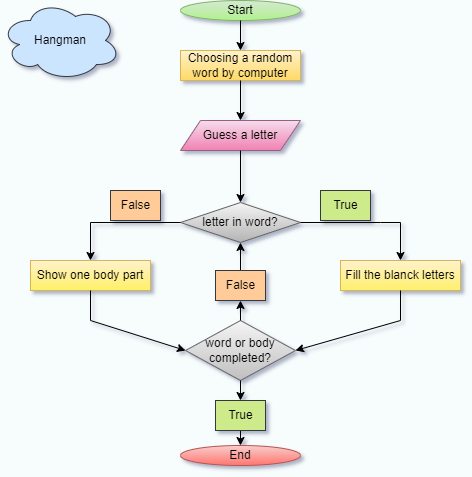

The diagram above was exported from draw.io. Its source (the exported page's mxGraphModel, read from the mxfile embedded in the PNG):
<mxGraphModel dx="880" dy="478" grid="1" gridSize="10" guides="1" tooltips="1" connect="1" arrows="1" fold="1" page="1" pageScale="1" pageWidth="827" pageHeight="1169" background="#F7FCFC" math="0" shadow="1">
  <root>
    <mxCell id="WIyWlLk6GJQsqaUBKTNV-0" />
    <mxCell id="WIyWlLk6GJQsqaUBKTNV-1" parent="WIyWlLk6GJQsqaUBKTNV-0" />
    <mxCell id="-CJeyGKOPPuA2N3YnbTO-11" value="Start" style="ellipse;whiteSpace=wrap;html=1;fillColor=#d5e8d4;gradientColor=#B0F28B;strokeColor=#82b366;" vertex="1" parent="WIyWlLk6GJQsqaUBKTNV-1">
      <mxGeometry x="320" y="120" width="120" height="20" as="geometry" />
    </mxCell>
    <mxCell id="-CJeyGKOPPuA2N3YnbTO-12" value="End" style="ellipse;whiteSpace=wrap;html=1;fillColor=#f8cecc;gradientColor=#FF756F;strokeColor=#b85450;" vertex="1" parent="WIyWlLk6GJQsqaUBKTNV-1">
      <mxGeometry x="320" y="565" width="120" height="20" as="geometry" />
    </mxCell>
    <mxCell id="-CJeyGKOPPuA2N3YnbTO-13" value="Choosing a random word by computer" style="rounded=0;whiteSpace=wrap;html=1;fillColor=#fff2cc;strokeColor=#d6b656;gradientColor=#ffd966;" vertex="1" parent="WIyWlLk6GJQsqaUBKTNV-1">
      <mxGeometry x="320" y="170" width="120" height="30" as="geometry" />
    </mxCell>
    <mxCell id="-CJeyGKOPPuA2N3YnbTO-14" value="" style="endArrow=classic;html=1;rounded=0;exitX=0.5;exitY=1;exitDx=0;exitDy=0;entryX=0.5;entryY=0;entryDx=0;entryDy=0;" edge="1" parent="WIyWlLk6GJQsqaUBKTNV-1" source="-CJeyGKOPPuA2N3YnbTO-11" target="-CJeyGKOPPuA2N3YnbTO-13">
      <mxGeometry width="50" height="50" relative="1" as="geometry">
        <mxPoint x="390" y="370" as="sourcePoint" />
        <mxPoint x="440" y="320" as="targetPoint" />
      </mxGeometry>
    </mxCell>
    <mxCell id="-CJeyGKOPPuA2N3YnbTO-15" value="" style="endArrow=classic;html=1;rounded=0;exitX=0.5;exitY=1;exitDx=0;exitDy=0;" edge="1" parent="WIyWlLk6GJQsqaUBKTNV-1" source="-CJeyGKOPPuA2N3YnbTO-13" target="-CJeyGKOPPuA2N3YnbTO-16">
      <mxGeometry width="50" height="50" relative="1" as="geometry">
        <mxPoint x="390" y="370" as="sourcePoint" />
        <mxPoint x="380" y="270" as="targetPoint" />
      </mxGeometry>
    </mxCell>
    <mxCell id="-CJeyGKOPPuA2N3YnbTO-16" value="Guess a letter" style="shape=parallelogram;perimeter=parallelogramPerimeter;whiteSpace=wrap;html=1;fixedSize=1;fillColor=#F5DDEC;gradientColor=#F081B1;strokeColor=#996185;" vertex="1" parent="WIyWlLk6GJQsqaUBKTNV-1">
      <mxGeometry x="320" y="240" width="120" height="30" as="geometry" />
    </mxCell>
    <mxCell id="-CJeyGKOPPuA2N3YnbTO-17" value="letter in word?" style="rhombus;whiteSpace=wrap;html=1;fillColor=#f5f5f5;strokeColor=#666666;gradientColor=#B3B3B3;" vertex="1" parent="WIyWlLk6GJQsqaUBKTNV-1">
      <mxGeometry x="320" y="322" width="120" height="40" as="geometry" />
    </mxCell>
    <mxCell id="-CJeyGKOPPuA2N3YnbTO-18" value="" style="endArrow=classic;html=1;rounded=0;exitX=0.5;exitY=1;exitDx=0;exitDy=0;entryX=0.5;entryY=0;entryDx=0;entryDy=0;" edge="1" parent="WIyWlLk6GJQsqaUBKTNV-1" source="-CJeyGKOPPuA2N3YnbTO-16" target="-CJeyGKOPPuA2N3YnbTO-17">
      <mxGeometry width="50" height="50" relative="1" as="geometry">
        <mxPoint x="390" y="210" as="sourcePoint" />
        <mxPoint x="390" y="240" as="targetPoint" />
      </mxGeometry>
    </mxCell>
    <mxCell id="-CJeyGKOPPuA2N3YnbTO-19" value="" style="endArrow=classic;html=1;rounded=0;exitX=1;exitY=0.5;exitDx=0;exitDy=0;entryX=0.5;entryY=0;entryDx=0;entryDy=0;" edge="1" parent="WIyWlLk6GJQsqaUBKTNV-1" source="-CJeyGKOPPuA2N3YnbTO-17" target="-CJeyGKOPPuA2N3YnbTO-21">
      <mxGeometry width="50" height="50" relative="1" as="geometry">
        <mxPoint x="390" y="402" as="sourcePoint" />
        <mxPoint x="520" y="342" as="targetPoint" />
        <Array as="points">
          <mxPoint x="520" y="342" />
          <mxPoint x="540" y="342" />
        </Array>
      </mxGeometry>
    </mxCell>
    <mxCell id="-CJeyGKOPPuA2N3YnbTO-20" value="True" style="text;html=1;align=center;verticalAlign=middle;resizable=0;points=[];autosize=1;strokeColor=#36393d;fillColor=#cdeb8b;" vertex="1" parent="WIyWlLk6GJQsqaUBKTNV-1">
      <mxGeometry x="460" y="310" width="50" height="30" as="geometry" />
    </mxCell>
    <mxCell id="-CJeyGKOPPuA2N3YnbTO-21" value="Fill the blanck letters" style="rounded=0;whiteSpace=wrap;html=1;fillColor=#fff2cc;gradientColor=#FFF06B;strokeColor=#d6b656;" vertex="1" parent="WIyWlLk6GJQsqaUBKTNV-1">
      <mxGeometry x="480" y="380" width="120" height="30" as="geometry" />
    </mxCell>
    <mxCell id="-CJeyGKOPPuA2N3YnbTO-23" value="" style="endArrow=classic;html=1;rounded=0;exitX=0;exitY=0.5;exitDx=0;exitDy=0;entryX=0.5;entryY=0;entryDx=0;entryDy=0;" edge="1" parent="WIyWlLk6GJQsqaUBKTNV-1" source="-CJeyGKOPPuA2N3YnbTO-17" target="-CJeyGKOPPuA2N3YnbTO-25">
      <mxGeometry width="50" height="50" relative="1" as="geometry">
        <mxPoint x="390" y="402" as="sourcePoint" />
        <mxPoint x="180" y="342" as="targetPoint" />
        <Array as="points">
          <mxPoint x="230" y="342" />
        </Array>
      </mxGeometry>
    </mxCell>
    <mxCell id="-CJeyGKOPPuA2N3YnbTO-24" value="False" style="text;html=1;align=center;verticalAlign=middle;resizable=0;points=[];autosize=1;strokeColor=#36393d;fillColor=#ffcc99;" vertex="1" parent="WIyWlLk6GJQsqaUBKTNV-1">
      <mxGeometry x="250" y="310" width="50" height="30" as="geometry" />
    </mxCell>
    <mxCell id="-CJeyGKOPPuA2N3YnbTO-25" value="Show one body part" style="rounded=0;whiteSpace=wrap;html=1;fillColor=#fff2cc;strokeColor=#d6b656;gradientColor=#FFF066;" vertex="1" parent="WIyWlLk6GJQsqaUBKTNV-1">
      <mxGeometry x="170" y="380" width="120" height="30" as="geometry" />
    </mxCell>
    <mxCell id="-CJeyGKOPPuA2N3YnbTO-27" value="" style="endArrow=classic;html=1;rounded=0;exitX=0.5;exitY=1;exitDx=0;exitDy=0;entryX=1;entryY=0.5;entryDx=0;entryDy=0;" edge="1" parent="WIyWlLk6GJQsqaUBKTNV-1" source="-CJeyGKOPPuA2N3YnbTO-21" target="-CJeyGKOPPuA2N3YnbTO-29">
      <mxGeometry width="50" height="50" relative="1" as="geometry">
        <mxPoint x="390" y="370" as="sourcePoint" />
        <mxPoint x="400" y="480" as="targetPoint" />
        <Array as="points">
          <mxPoint x="540" y="440" />
        </Array>
      </mxGeometry>
    </mxCell>
    <mxCell id="-CJeyGKOPPuA2N3YnbTO-28" value="" style="endArrow=classic;html=1;rounded=0;exitX=0.5;exitY=1;exitDx=0;exitDy=0;entryX=0;entryY=0.5;entryDx=0;entryDy=0;" edge="1" parent="WIyWlLk6GJQsqaUBKTNV-1" source="-CJeyGKOPPuA2N3YnbTO-25" target="-CJeyGKOPPuA2N3YnbTO-29">
      <mxGeometry width="50" height="50" relative="1" as="geometry">
        <mxPoint x="550" y="410" as="sourcePoint" />
        <mxPoint x="360" y="480" as="targetPoint" />
        <Array as="points">
          <mxPoint x="230" y="440" />
        </Array>
      </mxGeometry>
    </mxCell>
    <mxCell id="-CJeyGKOPPuA2N3YnbTO-29" value="word or body&lt;div&gt;completed?&lt;/div&gt;" style="rhombus;whiteSpace=wrap;html=1;fillColor=#f5f5f5;gradientColor=#BFBFBF;strokeColor=#666666;gradientDirection=south;" vertex="1" parent="WIyWlLk6GJQsqaUBKTNV-1">
      <mxGeometry x="325" y="440" width="110" height="60" as="geometry" />
    </mxCell>
    <mxCell id="-CJeyGKOPPuA2N3YnbTO-30" value="" style="endArrow=classic;html=1;rounded=0;exitX=0.5;exitY=1;exitDx=0;exitDy=0;entryX=0.5;entryY=0;entryDx=0;entryDy=0;" edge="1" parent="WIyWlLk6GJQsqaUBKTNV-1" source="-CJeyGKOPPuA2N3YnbTO-33" target="-CJeyGKOPPuA2N3YnbTO-12">
      <mxGeometry width="50" height="50" relative="1" as="geometry">
        <mxPoint x="390" y="370" as="sourcePoint" />
        <mxPoint x="440" y="320" as="targetPoint" />
      </mxGeometry>
    </mxCell>
    <mxCell id="-CJeyGKOPPuA2N3YnbTO-32" value="" style="endArrow=classic;html=1;rounded=0;exitX=0.5;exitY=0;exitDx=0;exitDy=0;entryX=0.5;entryY=1;entryDx=0;entryDy=0;" edge="1" parent="WIyWlLk6GJQsqaUBKTNV-1" source="-CJeyGKOPPuA2N3YnbTO-34" target="-CJeyGKOPPuA2N3YnbTO-17">
      <mxGeometry width="50" height="50" relative="1" as="geometry">
        <mxPoint x="390" y="510" as="sourcePoint" />
        <mxPoint x="390" y="550" as="targetPoint" />
      </mxGeometry>
    </mxCell>
    <mxCell id="-CJeyGKOPPuA2N3YnbTO-35" value="" style="endArrow=classic;html=1;rounded=0;exitX=0.5;exitY=0;exitDx=0;exitDy=0;entryX=0.5;entryY=1;entryDx=0;entryDy=0;" edge="1" parent="WIyWlLk6GJQsqaUBKTNV-1" source="-CJeyGKOPPuA2N3YnbTO-29" target="-CJeyGKOPPuA2N3YnbTO-34">
      <mxGeometry width="50" height="50" relative="1" as="geometry">
        <mxPoint x="380" y="440" as="sourcePoint" />
        <mxPoint x="380" y="362" as="targetPoint" />
      </mxGeometry>
    </mxCell>
    <mxCell id="-CJeyGKOPPuA2N3YnbTO-34" value="False" style="text;html=1;align=center;verticalAlign=middle;resizable=0;points=[];autosize=1;strokeColor=#36393d;fillColor=#ffcc99;" vertex="1" parent="WIyWlLk6GJQsqaUBKTNV-1">
      <mxGeometry x="355" y="390" width="50" height="30" as="geometry" />
    </mxCell>
    <mxCell id="-CJeyGKOPPuA2N3YnbTO-37" value="" style="endArrow=classic;html=1;rounded=0;exitX=0.5;exitY=1;exitDx=0;exitDy=0;entryX=0.5;entryY=0;entryDx=0;entryDy=0;" edge="1" parent="WIyWlLk6GJQsqaUBKTNV-1" source="-CJeyGKOPPuA2N3YnbTO-29" target="-CJeyGKOPPuA2N3YnbTO-33">
      <mxGeometry width="50" height="50" relative="1" as="geometry">
        <mxPoint x="380" y="500" as="sourcePoint" />
        <mxPoint x="380" y="565" as="targetPoint" />
      </mxGeometry>
    </mxCell>
    <mxCell id="-CJeyGKOPPuA2N3YnbTO-33" value="True" style="text;html=1;align=center;verticalAlign=middle;resizable=0;points=[];autosize=1;strokeColor=#36393d;fillColor=#cdeb8b;" vertex="1" parent="WIyWlLk6GJQsqaUBKTNV-1">
      <mxGeometry x="355" y="520" width="50" height="30" as="geometry" />
    </mxCell>
    <mxCell id="-CJeyGKOPPuA2N3YnbTO-38" value="Hangman" style="ellipse;shape=cloud;whiteSpace=wrap;html=1;fillColor=#cce5ff;strokeColor=#36393d;" vertex="1" parent="WIyWlLk6GJQsqaUBKTNV-1">
      <mxGeometry x="140" y="120" width="120" height="80" as="geometry" />
    </mxCell>
  </root>
</mxGraphModel>